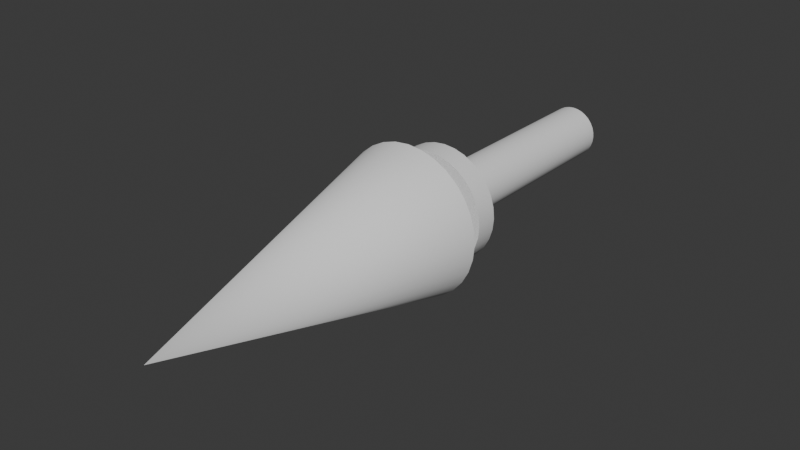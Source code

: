 # Source: Soul_arrow.blend  (saved by Blender 4.0.36; exported with 4.5.12 LTS)
import bpy
from mathutils import Matrix  # noqa: F401  (used for matrix-valued properties, if any)

bpy.ops.wm.read_factory_settings(use_empty=True)
scene = bpy.context.scene
scene.name = 'Scene'

# ---- collections
col_collection = bpy.data.collections.new('Collection'); scene.collection.children.link(col_collection)

# ---- node groups
ng_auto_smooth = bpy.data.node_groups.new('Auto Smooth', 'GeometryNodeTree')
_s = ng_auto_smooth.interface.new_socket(name='Geometry', in_out='OUTPUT', socket_type='NodeSocketGeometry')
_s = ng_auto_smooth.interface.new_socket(name='Geometry', in_out='INPUT', socket_type='NodeSocketGeometry')
_s = ng_auto_smooth.interface.new_socket(name='Angle', in_out='INPUT', socket_type='NodeSocketFloat')
_s.subtype = 'ANGLE'
_s.min_value = 0.0
_s.max_value = 3.142
ng_auto_smooth.is_modifier = True
_N = ng_auto_smooth.nodes; _L = ng_auto_smooth.links
n0 = _N.new('NodeGroupOutput'); n0.name = 'Group Output'; n0.location = (480, -100)
n1 = _N.new('NodeGroupInput'); n1.name = 'Group Input'; n1.location = (-420, -300)
n2 = _N.new('NodeGroupInput'); n2.name = 'Group Input.001'; n2.location = (-60, -100)
n3 = _N.new('GeometryNodeSetShadeSmooth'); n3.name = 'Set Shade Smooth'; n3.location = (120, -100)
n3.domain = 'EDGE'
n4 = _N.new('GeometryNodeSetShadeSmooth'); n4.name = 'Set Shade Smooth.001'; n4.location = (300, -100)
n5 = _N.new('GeometryNodeInputMeshEdgeAngle'); n5.name = 'Edge Angle'; n5.location = (-420, -220)
n6 = _N.new('GeometryNodeInputEdgeSmooth'); n6.name = 'Is Edge Smooth'; n6.location = (-60, -160)
n7 = _N.new('GeometryNodeInputShadeSmooth'); n7.name = 'Is Face Smooth'; n7.location = (-240, -340)
n8 = _N.new('FunctionNodeBooleanMath'); n8.name = 'Boolean Math'; n8.location = (-60, -220)
n9 = _N.new('FunctionNodeCompare'); n9.name = 'Compare'; n9.location = (-240, -180)
n9.operation = 'LESS_EQUAL'
_L.new(n5.outputs[0], n9.inputs[0])
_L.new(n4.outputs[0], n0.inputs[0])
_L.new(n1.outputs[1], n9.inputs[1])
_L.new(n9.outputs[0], n8.inputs[0])
_L.new(n7.outputs[0], n8.inputs[1])
_L.new(n2.outputs[0], n3.inputs[0])
_L.new(n6.outputs[0], n3.inputs[1])
_L.new(n3.outputs[0], n4.inputs[0])
_L.new(n8.outputs[0], n3.inputs[2])
n0.is_active_output = True

# ---- world
world_world = bpy.data.worlds.new('World'); scene.world = world_world
world_world.use_nodes = True; world_world.node_tree.nodes.clear()
_N = world_world.node_tree.nodes; _L = world_world.node_tree.links
n0 = _N.new('ShaderNodeOutputWorld'); n0.name = 'World Output'; n0.location = (300, 300)
n1 = _N.new('ShaderNodeBackground'); n1.name = 'Background'; n1.location = (10, 300)
n1.inputs[0].default_value = (0.05088, 0.05088, 0.05088, 1.0)
_L.new(n1.outputs[0], n0.inputs[0])
n0.is_active_output = True
world_world.color = (0.05088, 0.05088, 0.05088)
world_world.use_sun_shadow = False
world_world.sun_shadow_jitter_overblur = 0.0

# ---- meshes
me_cone = bpy.data.meshes.new('Cone')
me_cone.from_pydata([(0.0, 1.0, -1.0), (0.1951, 0.9808, -1.0), (0.3827, 0.9239, -1.0), (0.5556, 0.8315, -1.0), (0.7071, 0.7071, -1.0), (0.8315, 0.5556, -1.0), (0.9239, 0.3827, -1.0), (0.9808, 0.1951, -1.0), (1.0, 0.0, -1.0), (0.9808, -0.1951, -1.0), (0.9239, -0.3827, -1.0), (0.8315, -0.5556, -1.0), (0.7071, -0.7071, -1.0), (0.5556, -0.8315, -1.0), (0.3827, -0.9239, -1.0), (0.1951, -0.9808, -1.0), (0.0, -1.0, -1.0), (-0.1951, -0.9808, -1.0), (-0.3827, -0.9239, -1.0), (-0.5556, -0.8315, -1.0), (-0.7071, -0.7071, -1.0), (-0.8315, -0.5556, -1.0), (-0.9239, -0.3827, -1.0), (-0.9808, -0.1951, -1.0), (-1.0, 0.0, -1.0), (-0.9808, 0.1951, -1.0), (-0.9239, 0.3827, -1.0), (-0.8315, 0.5556, -1.0), (-0.7071, 0.7071, -1.0), (-0.5556, 0.8315, -1.0), (-0.3827, 0.9239, -1.0), (-0.1951, 0.9808, -1.0), (0.0, 8.742e-08, 3.0), (5.366e-09, 0.5332, -1.0), (0.104, 0.523, -1.0), (0.204, 0.4926, -1.0), (0.2962, 0.4433, -1.0), (0.377, 0.377, -1.0), (0.4433, 0.2962, -1.0), (0.4926, 0.204, -1.0), (0.523, 0.104, -1.0), (0.5332, 5.083e-09, -1.0), (0.523, -0.104, -1.0), (0.4926, -0.204, -1.0), (0.4433, -0.2962, -1.0), (0.377, -0.377, -1.0), (0.2962, -0.4433, -1.0), (0.204, -0.4926, -1.0), (0.104, -0.523, -1.0), (5.366e-09, -0.5332, -1.0), (-0.104, -0.523, -1.0), (-0.204, -0.4926, -1.0), (-0.2962, -0.4433, -1.0), (-0.377, -0.377, -1.0), (-0.4433, -0.2962, -1.0), (-0.4926, -0.204, -1.0), (-0.523, -0.104, -1.0), (-0.5332, 5.083e-09, -1.0), (-0.523, 0.104, -1.0), (-0.4926, 0.204, -1.0), (-0.4433, 0.2962, -1.0), (-0.377, 0.377, -1.0), (-0.2962, 0.4433, -1.0), (-0.204, 0.4926, -1.0), (-0.104, 0.523, -1.0), (5.366e-09, 0.5332, -1.4), (0.104, 0.523, -1.4), (0.204, 0.4926, -1.4), (0.2962, 0.4433, -1.4), (0.377, 0.377, -1.4), (0.4433, 0.2962, -1.4), (0.4926, 0.204, -1.4), (0.523, 0.104, -1.4), (0.5332, -1.24e-08, -1.4), (0.523, -0.104, -1.4), (0.4926, -0.204, -1.4), (0.4433, -0.2962, -1.4), (0.377, -0.377, -1.4), (0.2962, -0.4433, -1.4), (0.204, -0.4926, -1.4), (0.104, -0.523, -1.4), (5.366e-09, -0.5332, -1.4), (-0.104, -0.523, -1.4), (-0.204, -0.4926, -1.4), (-0.2962, -0.4433, -1.4), (-0.377, -0.377, -1.4), (-0.4433, -0.2962, -1.4), (-0.4926, -0.204, -1.4), (-0.523, -0.104, -1.4), (-0.5332, -1.24e-08, -1.4), (-0.523, 0.104, -1.4), (-0.4926, 0.204, -1.4), (-0.4433, 0.2962, -1.4), (-0.377, 0.377, -1.4), (-0.2962, 0.4433, -1.4), (-0.204, 0.4926, -1.4), (-0.104, 0.523, -1.4), (4.846e-09, 0.7735, -1.4), (0.1509, 0.7586, -1.4), (0.296, 0.7146, -1.4), (0.4297, 0.6431, -1.4), (0.5469, 0.5469, -1.4), (0.6431, 0.4297, -1.4), (0.7146, 0.296, -1.4), (0.7586, 0.1509, -1.4), (0.7735, -1.475e-08, -1.4), (0.7586, -0.1509, -1.4), (0.7146, -0.296, -1.4), (0.6431, -0.4297, -1.4), (0.5469, -0.5469, -1.4), (0.4297, -0.6431, -1.4), (0.296, -0.7146, -1.4), (0.1509, -0.7586, -1.4), (4.846e-09, -0.7735, -1.4), (-0.1509, -0.7586, -1.4), (-0.296, -0.7146, -1.4), (-0.4297, -0.6431, -1.4), (-0.5469, -0.5469, -1.4), (-0.6431, -0.4297, -1.4), (-0.7146, -0.296, -1.4), (-0.7586, -0.1509, -1.4), (-0.7735, -1.475e-08, -1.4), (-0.7586, 0.1509, -1.4), (-0.7146, 0.296, -1.4), (-0.6431, 0.4297, -1.4), (-0.5469, 0.5469, -1.4), (-0.4297, 0.6431, -1.4), (-0.296, 0.7146, -1.4), (-0.1509, 0.7586, -1.4), (4.846e-09, 0.7735, -1.7), (0.1509, 0.7586, -1.7), (0.296, 0.7146, -1.7), (0.4297, 0.6431, -1.7), (0.5469, 0.5469, -1.7), (0.6431, 0.4297, -1.7), (0.7146, 0.296, -1.7), (0.7586, 0.1509, -1.7), (0.7735, -2.787e-08, -1.7), (0.7586, -0.1509, -1.7), (0.7146, -0.296, -1.7), (0.6431, -0.4297, -1.7), (0.5469, -0.5469, -1.7), (0.4297, -0.6431, -1.7), (0.296, -0.7146, -1.7), (0.1509, -0.7586, -1.7), (4.846e-09, -0.7735, -1.7), (-0.1509, -0.7586, -1.7), (-0.296, -0.7146, -1.7), (-0.4297, -0.6431, -1.7), (-0.5469, -0.5469, -1.7), (-0.6431, -0.4297, -1.7), (-0.7146, -0.296, -1.7), (-0.7586, -0.1509, -1.7), (-0.7735, -2.787e-08, -1.7), (-0.7586, 0.1509, -1.7), (-0.7146, 0.296, -1.7), (-0.6431, 0.4297, -1.7), (-0.5469, 0.5469, -1.7), (-0.4297, 0.6431, -1.7), (-0.296, 0.7146, -1.7), (-0.1509, 0.7586, -1.7), (-4.023e-09, 0.3574, -1.7), (0.06972, 0.3505, -1.7), (0.1368, 0.3302, -1.7), (0.1985, 0.2971, -1.7), (0.2527, 0.2527, -1.7), (0.2971, 0.1985, -1.7), (0.3302, 0.1368, -1.7), (0.3505, 0.06972, -1.7), (0.3574, -4.083e-08, -1.7), (0.3505, -0.06972, -1.7), (0.3302, -0.1368, -1.7), (0.2971, -0.1985, -1.7), (0.2527, -0.2527, -1.7), (0.1985, -0.2971, -1.7), (0.1368, -0.3302, -1.7), (0.06972, -0.3505, -1.7), (-4.023e-09, -0.3574, -1.7), (-0.06972, -0.3505, -1.7), (-0.1368, -0.3302, -1.7), (-0.1985, -0.2971, -1.7), (-0.2527, -0.2527, -1.7), (-0.2971, -0.1985, -1.7), (-0.3302, -0.1368, -1.7), (-0.3505, -0.06972, -1.7), (-0.3574, -4.083e-08, -1.7), (-0.3505, 0.06972, -1.7), (-0.3302, 0.1368, -1.7), (-0.2971, 0.1985, -1.7), (-0.2527, 0.2527, -1.7), (-0.1985, 0.2971, -1.7), (-0.1368, 0.3302, -1.7), (-0.06972, 0.3505, -1.7), (-4.023e-09, 0.3574, -4.7), (0.06972, 0.3505, -4.7), (0.1368, 0.3302, -4.7), (0.1985, 0.2971, -4.7), (0.2527, 0.2527, -4.7), (0.2971, 0.1985, -4.7), (0.3302, 0.1368, -4.7), (0.3505, 0.06972, -4.7), (0.3574, -1.72e-07, -4.7), (0.3505, -0.06972, -4.7), (0.3302, -0.1368, -4.7), (0.2971, -0.1985, -4.7), (0.2527, -0.2527, -4.7), (0.1985, -0.2971, -4.7), (0.1368, -0.3302, -4.7), (0.06972, -0.3505, -4.7), (-4.023e-09, -0.3574, -4.7), (-0.06972, -0.3505, -4.7), (-0.1368, -0.3302, -4.7), (-0.1985, -0.2971, -4.7), (-0.2527, -0.2527, -4.7), (-0.2971, -0.1985, -4.7), (-0.3302, -0.1368, -4.7), (-0.3505, -0.06972, -4.7), (-0.3574, -1.72e-07, -4.7), (-0.3505, 0.06972, -4.7), (-0.3302, 0.1368, -4.7), (-0.2971, 0.1985, -4.7), (-0.2527, 0.2527, -4.7), (-0.1985, 0.2971, -4.7), (-0.1368, 0.3302, -4.7), (-0.06972, 0.3505, -4.7)], [], [(0, 32, 1), (1, 32, 2), (2, 32, 3), (3, 32, 4), (4, 32, 5), (5, 32, 6), (6, 32, 7), (7, 32, 8), (8, 32, 9), (9, 32, 10), (10, 32, 11), (11, 32, 12), (12, 32, 13), (13, 32, 14), (14, 32, 15), (15, 32, 16), (16, 32, 17), (17, 32, 18), (18, 32, 19), (19, 32, 20), (20, 32, 21), (21, 32, 22), (22, 32, 23), (23, 32, 24), (24, 32, 25), (25, 32, 26), (26, 32, 27), (27, 32, 28), (28, 32, 29), (29, 32, 30), (19, 20, 53, 52), (30, 32, 31), (31, 32, 0), (41, 42, 74, 73), (26, 27, 60, 59), (6, 7, 40, 39), (0, 1, 34, 33), (13, 14, 47, 46), (20, 21, 54, 53), (27, 28, 61, 60), (7, 8, 41, 40), (14, 15, 48, 47), (21, 22, 55, 54), (1, 2, 35, 34), (28, 29, 62, 61), (8, 9, 42, 41), (15, 16, 49, 48), (22, 23, 56, 55), (2, 3, 36, 35), (29, 30, 63, 62), (9, 10, 43, 42), (16, 17, 50, 49), (23, 24, 57, 56), (3, 4, 37, 36), (30, 31, 64, 63), (10, 11, 44, 43), (17, 18, 51, 50), (24, 25, 58, 57), (4, 5, 38, 37), (31, 0, 33, 64), (11, 12, 45, 44), (18, 19, 52, 51), (25, 26, 59, 58), (5, 6, 39, 38), (12, 13, 46, 45), (76, 77, 109, 108), (55, 56, 88, 87), (42, 43, 75, 74), (56, 57, 89, 88), (43, 44, 76, 75), (57, 58, 90, 89), (44, 45, 77, 76), (58, 59, 91, 90), (45, 46, 78, 77), (59, 60, 92, 91), (46, 47, 79, 78), (33, 34, 66, 65), (60, 61, 93, 92), (47, 48, 80, 79), (34, 35, 67, 66), (61, 62, 94, 93), (48, 49, 81, 80), (35, 36, 68, 67), (62, 63, 95, 94), (49, 50, 82, 81), (36, 37, 69, 68), (63, 64, 96, 95), (50, 51, 83, 82), (37, 38, 70, 69), (64, 33, 65, 96), (51, 52, 84, 83), (38, 39, 71, 70), (52, 53, 85, 84), (39, 40, 72, 71), (53, 54, 86, 85), (40, 41, 73, 72), (54, 55, 87, 86), (111, 112, 144, 143), (90, 91, 123, 122), (77, 78, 110, 109), (91, 92, 124, 123), (78, 79, 111, 110), (65, 66, 98, 97), (92, 93, 125, 124), (79, 80, 112, 111), (66, 67, 99, 98), (93, 94, 126, 125), (80, 81, 113, 112), (67, 68, 100, 99), (94, 95, 127, 126), (81, 82, 114, 113), (68, 69, 101, 100), (95, 96, 128, 127), (82, 83, 115, 114), (69, 70, 102, 101), (96, 65, 97, 128), (83, 84, 116, 115), (70, 71, 103, 102), (84, 85, 117, 116), (71, 72, 104, 103), (85, 86, 118, 117), (72, 73, 105, 104), (86, 87, 119, 118), (73, 74, 106, 105), (87, 88, 120, 119), (74, 75, 107, 106), (88, 89, 121, 120), (75, 76, 108, 107), (89, 90, 122, 121), (146, 147, 179, 178), (98, 99, 131, 130), (125, 126, 158, 157), (112, 113, 145, 144), (99, 100, 132, 131), (126, 127, 159, 158), (113, 114, 146, 145), (100, 101, 133, 132), (127, 128, 160, 159), (114, 115, 147, 146), (101, 102, 134, 133), (128, 97, 129, 160), (115, 116, 148, 147), (102, 103, 135, 134), (116, 117, 149, 148), (103, 104, 136, 135), (117, 118, 150, 149), (104, 105, 137, 136), (118, 119, 151, 150), (105, 106, 138, 137), (119, 120, 152, 151), (106, 107, 139, 138), (120, 121, 153, 152), (107, 108, 140, 139), (121, 122, 154, 153), (108, 109, 141, 140), (122, 123, 155, 154), (109, 110, 142, 141), (123, 124, 156, 155), (110, 111, 143, 142), (97, 98, 130, 129), (124, 125, 157, 156), (181, 182, 214, 213), (133, 134, 166, 165), (160, 129, 161, 192), (147, 148, 180, 179), (134, 135, 167, 166), (148, 149, 181, 180), (135, 136, 168, 167), (149, 150, 182, 181), (136, 137, 169, 168), (150, 151, 183, 182), (137, 138, 170, 169), (151, 152, 184, 183), (138, 139, 171, 170), (152, 153, 185, 184), (139, 140, 172, 171), (153, 154, 186, 185), (140, 141, 173, 172), (154, 155, 187, 186), (141, 142, 174, 173), (155, 156, 188, 187), (142, 143, 175, 174), (129, 130, 162, 161), (156, 157, 189, 188), (143, 144, 176, 175), (130, 131, 163, 162), (157, 158, 190, 189), (144, 145, 177, 176), (131, 132, 164, 163), (158, 159, 191, 190), (145, 146, 178, 177), (132, 133, 165, 164), (159, 160, 192, 191), (168, 169, 201, 200), (182, 183, 215, 214), (169, 170, 202, 201), (183, 184, 216, 215), (170, 171, 203, 202), (184, 185, 217, 216), (171, 172, 204, 203), (185, 186, 218, 217), (172, 173, 205, 204), (186, 187, 219, 218), (173, 174, 206, 205), (187, 188, 220, 219), (174, 175, 207, 206), (161, 162, 194, 193), (188, 189, 221, 220), (175, 176, 208, 207), (162, 163, 195, 194), (189, 190, 222, 221), (176, 177, 209, 208), (163, 164, 196, 195), (190, 191, 223, 222), (177, 178, 210, 209), (164, 165, 197, 196), (191, 192, 224, 223), (178, 179, 211, 210), (165, 166, 198, 197), (192, 161, 193, 224), (179, 180, 212, 211), (166, 167, 199, 198), (180, 181, 213, 212), (167, 168, 200, 199)])
me_cone.polygons.foreach_set('use_smooth', [True] * 224)
_uv = me_cone.uv_layers.new(name='UVMap')
_uv.uv.foreach_set('vector', [0.06687, 0.5649, -3.479e-09, 6.66e-10, 0.09332, 0.5603, 0.09332, 0.5603, -3.479e-09, 6.66e-10, 0.1202, 0.5551, 0.1202, 0.5551, -3.479e-09, 6.66e-10, 0.1465, 0.5497, 0.1465, 0.5497, -3.479e-09, 6.66e-10, 0.1711, 0.5441, 0.1711, 0.5441, -3.479e-09, 6.66e-10, 0.1933, 0.5386, 0.1933, 0.5386, -3.479e-09, 6.66e-10, 0.212, 0.5334, 0.7555, 0.5619, 0.212, 0.3869, 0.76, 0.5396, 0.76, 0.5396, 0.212, 0.3869, 0.7645, 0.5147, 0.7645, 0.5147, 0.212, 0.3869, 0.769, 0.4882, 0.769, 0.4882, 0.212, 0.3869, 0.7733, 0.4612, 0.7733, 0.4612, 0.212, 0.3869, 0.7771, 0.4346, 0.7771, 0.4346, 0.212, 0.3869, 0.7804, 0.4096, 0.7804, 0.4096, 0.212, 0.3869, 0.783, 0.3869, 0.7851, 0.212, 0.212, 0.212, 0.7826, 0.1927, 0.7826, 0.1927, 0.212, 0.212, 0.7793, 0.1702, 0.7793, 0.1702, 0.212, 0.212, 0.7752, 0.1452, 0.7752, 0.1452, 0.212, 0.212, 0.7705, 0.1188, 0.7705, 0.1188, 0.212, 0.212, 0.7653, 0.09194, 0.7653, 0.09194, 0.212, 0.212, 0.7599, 0.06565, 0.7599, 0.06565, 0.212, 0.212, 0.7545, 0.04094, 0.7545, 0.04094, 0.212, 0.212, 0.7493, 0.01877, 0.7493, 0.01877, 0.212, 0.212, 0.7445, 3.216e-08, 0.783, 0.3869, 0.212, 0.3869, 0.7804, 0.3643, 0.7804, 0.3643, 0.212, 0.3869, 0.7771, 0.3392, 0.7771, 0.3392, 0.212, 0.3869, 0.7733, 0.3127, 0.7733, 0.3127, 0.212, 0.3869, 0.769, 0.2856, 0.769, 0.2856, 0.212, 0.3869, 0.7645, 0.2592, 0.7645, 0.2592, 0.212, 0.3869, 0.76, 0.2343, 0.76, 0.2343, 0.212, 0.3869, 0.7555, 0.212, 3.135e-09, 0.574, -3.479e-09, 6.66e-10, 0.0193, 0.5719, 0.3119, 0.6243, 0.3312, 0.605, 0.3726, 0.6554, 0.3622, 0.6657, 0.0193, 0.5719, -3.479e-09, 6.66e-10, 0.04188, 0.5688, 0.04188, 0.5688, -3.479e-09, 6.66e-10, 0.06687, 0.5649, 0.821, 0.392, 0.8353, 0.3922, 0.8353, 0.4479, 0.821, 0.4477, 0.4856, 0.5898, 0.5083, 0.605, 0.467, 0.6554, 0.4549, 0.6473, 0.4603, 0.8465, 0.4335, 0.8518, 0.4271, 0.787, 0.4414, 0.7841, 0.5587, 0.7266, 0.5534, 0.7534, 0.491, 0.7345, 0.4939, 0.7202, 0.2967, 0.7787, 0.2862, 0.7534, 0.3486, 0.7345, 0.3541, 0.748, 0.3312, 0.605, 0.354, 0.5898, 0.3847, 0.6473, 0.3726, 0.6554, 0.5083, 0.605, 0.5277, 0.6243, 0.4773, 0.6657, 0.467, 0.6554, 0.4335, 0.8518, 0.4061, 0.8518, 0.4125, 0.787, 0.4271, 0.787, 0.2862, 0.7534, 0.2809, 0.7266, 0.3457, 0.7202, 0.3486, 0.7345, 0.354, 0.5898, 0.3793, 0.5793, 0.3982, 0.6417, 0.3847, 0.6473, 0.5534, 0.7534, 0.5429, 0.7787, 0.4854, 0.748, 0.491, 0.7345, 0.5277, 0.6243, 0.5429, 0.6471, 0.4854, 0.6778, 0.4773, 0.6657, 0.4061, 0.8518, 0.3793, 0.8465, 0.3982, 0.7841, 0.4125, 0.787, 0.2809, 0.7266, 0.2809, 0.6992, 0.3457, 0.7056, 0.3457, 0.7202, 0.3793, 0.5793, 0.4061, 0.574, 0.4125, 0.6388, 0.3982, 0.6417, 0.5429, 0.7787, 0.5277, 0.8015, 0.4773, 0.7601, 0.4854, 0.748, 0.5429, 0.6471, 0.5534, 0.6724, 0.491, 0.6913, 0.4854, 0.6778, 0.3793, 0.8465, 0.354, 0.836, 0.3847, 0.7785, 0.3982, 0.7841, 0.2809, 0.6992, 0.2862, 0.6724, 0.3486, 0.6913, 0.3457, 0.7056, 0.4061, 0.574, 0.4335, 0.574, 0.4271, 0.6388, 0.4125, 0.6388, 0.5277, 0.8015, 0.5083, 0.8208, 0.467, 0.7704, 0.4773, 0.7601, 0.5534, 0.6724, 0.5587, 0.6992, 0.4939, 0.7056, 0.491, 0.6913, 0.354, 0.836, 0.3312, 0.8208, 0.3726, 0.7704, 0.3847, 0.7785, 0.2862, 0.6724, 0.2967, 0.6471, 0.3541, 0.6778, 0.3486, 0.6913, 0.4335, 0.574, 0.4603, 0.5793, 0.4414, 0.6417, 0.4271, 0.6388, 0.5083, 0.8208, 0.4856, 0.836, 0.4549, 0.7785, 0.467, 0.7704, 0.5587, 0.6992, 0.5587, 0.7266, 0.4939, 0.7202, 0.4939, 0.7056, 0.3312, 0.8208, 0.3119, 0.8015, 0.3622, 0.7601, 0.3726, 0.7704, 0.2967, 0.6471, 0.3119, 0.6243, 0.3622, 0.6657, 0.3541, 0.6778, 0.4603, 0.5793, 0.4856, 0.5898, 0.4549, 0.6473, 0.4414, 0.6417, 0.4856, 0.836, 0.4603, 0.8465, 0.4414, 0.7841, 0.4549, 0.7785, 0.3119, 0.8015, 0.2967, 0.7787, 0.3541, 0.748, 0.3622, 0.7601, 0.7318, 0.7165, 0.7374, 0.703, 0.7695, 0.7128, 0.7614, 0.7323, 0.8898, 0.5621, 0.8777, 0.5615, 0.8781, 0.5058, 0.8902, 0.5064, 0.8353, 0.3922, 0.8499, 0.3922, 0.8499, 0.4479, 0.8353, 0.4479, 0.8777, 0.5615, 0.8642, 0.5611, 0.8646, 0.5053, 0.8781, 0.5058, 0.8499, 0.3922, 0.8642, 0.392, 0.8642, 0.4477, 0.8499, 0.4479, 0.8642, 0.5611, 0.8499, 0.5608, 0.8503, 0.5051, 0.8646, 0.5053, 0.8642, 0.392, 0.8777, 0.3916, 0.8777, 0.4473, 0.8642, 0.4477, 0.8499, 0.5608, 0.8353, 0.5607, 0.8357, 0.505, 0.8503, 0.5051, 0.8777, 0.3916, 0.8898, 0.3911, 0.8898, 0.4468, 0.8777, 0.4473, 0.8353, 0.5607, 0.821, 0.5608, 0.8214, 0.5051, 0.8357, 0.505, 0.8898, 0.3911, 0.9002, 0.3905, 0.9002, 0.4462, 0.8898, 0.4468, 0.8539, 0.618, 0.8396, 0.6178, 0.8396, 0.5621, 0.8539, 0.5623, 0.821, 0.5608, 0.8075, 0.5611, 0.8079, 0.5053, 0.8214, 0.5051, 0.8898, 0.505, 0.8777, 0.5044, 0.8781, 0.4487, 0.8902, 0.4493, 0.8396, 0.6178, 0.825, 0.6178, 0.825, 0.5621, 0.8396, 0.5621, 0.8075, 0.5611, 0.7954, 0.5615, 0.7958, 0.5058, 0.8079, 0.5053, 0.8777, 0.5044, 0.8642, 0.504, 0.8646, 0.4482, 0.8781, 0.4487, 0.825, 0.6178, 0.8107, 0.618, 0.8107, 0.5623, 0.825, 0.5621, 0.7954, 0.5615, 0.7851, 0.5621, 0.7854, 0.5064, 0.7958, 0.5058, 0.8642, 0.504, 0.8499, 0.5037, 0.8503, 0.448, 0.8646, 0.4482, 0.8107, 0.618, 0.7972, 0.6184, 0.7972, 0.5628, 0.8107, 0.5623, 0.8795, 0.6191, 0.8674, 0.6184, 0.8674, 0.5628, 0.8795, 0.5634, 0.8499, 0.5037, 0.8353, 0.5036, 0.8357, 0.4479, 0.8503, 0.448, 0.7972, 0.6184, 0.7851, 0.6191, 0.7851, 0.5634, 0.7972, 0.5628, 0.8674, 0.6184, 0.8539, 0.618, 0.8539, 0.5623, 0.8674, 0.5628, 0.8353, 0.5036, 0.821, 0.5037, 0.8214, 0.448, 0.8357, 0.4479, 0.7851, 0.3905, 0.7954, 0.3911, 0.7954, 0.4468, 0.7851, 0.4462, 0.821, 0.5037, 0.8075, 0.504, 0.8079, 0.4482, 0.8214, 0.448, 0.7954, 0.3911, 0.8075, 0.3916, 0.8075, 0.4473, 0.7954, 0.4468, 0.8075, 0.504, 0.7954, 0.5044, 0.7958, 0.4487, 0.8079, 0.4482, 0.8075, 0.3916, 0.821, 0.392, 0.821, 0.4477, 0.8075, 0.4473, 0.7954, 0.5044, 0.7851, 0.505, 0.7854, 0.4493, 0.7958, 0.4487, 0.9371, 0.303, 0.9195, 0.3021, 0.9197, 0.2603, 0.9373, 0.2612, 0.6189, 0.6239, 0.6086, 0.6342, 0.5827, 0.6129, 0.5977, 0.598, 0.7374, 0.703, 0.7402, 0.6887, 0.7736, 0.692, 0.7695, 0.7128, 0.6086, 0.6342, 0.6005, 0.6463, 0.5709, 0.6305, 0.5827, 0.6129, 0.7402, 0.6887, 0.7402, 0.6741, 0.7736, 0.6709, 0.7736, 0.692, 0.6005, 0.7165, 0.6086, 0.7287, 0.5827, 0.7499, 0.5709, 0.7323, 0.6005, 0.6463, 0.5949, 0.6598, 0.5628, 0.6501, 0.5709, 0.6305, 0.7402, 0.6741, 0.7374, 0.6598, 0.7695, 0.6501, 0.7736, 0.6709, 0.6086, 0.7287, 0.6189, 0.739, 0.5977, 0.7649, 0.5827, 0.7499, 0.5949, 0.6598, 0.5921, 0.6741, 0.5587, 0.6709, 0.5628, 0.6501, 0.7374, 0.6598, 0.7318, 0.6463, 0.7614, 0.6305, 0.7695, 0.6501, 0.6189, 0.739, 0.6311, 0.7471, 0.6153, 0.7767, 0.5977, 0.7649, 0.5921, 0.6741, 0.5921, 0.6887, 0.5587, 0.692, 0.5587, 0.6709, 0.7318, 0.6463, 0.7237, 0.6342, 0.7496, 0.6129, 0.7614, 0.6305, 0.6311, 0.7471, 0.6446, 0.7527, 0.6348, 0.7848, 0.6153, 0.7767, 0.5921, 0.6887, 0.5949, 0.703, 0.5628, 0.7128, 0.5587, 0.692, 0.7237, 0.6342, 0.7134, 0.6239, 0.7347, 0.598, 0.7496, 0.6129, 0.6446, 0.7527, 0.6589, 0.7555, 0.6556, 0.7889, 0.6348, 0.7848, 0.5949, 0.703, 0.6005, 0.7165, 0.5709, 0.7323, 0.5628, 0.7128, 0.7134, 0.6239, 0.7012, 0.6158, 0.7171, 0.5862, 0.7347, 0.598, 0.6589, 0.7555, 0.6735, 0.7555, 0.6767, 0.7889, 0.6556, 0.7889, 0.7012, 0.6158, 0.6878, 0.6102, 0.6975, 0.5781, 0.7171, 0.5862, 0.6735, 0.7555, 0.6878, 0.7527, 0.6975, 0.7848, 0.6767, 0.7889, 0.6878, 0.6102, 0.6735, 0.6074, 0.6767, 0.574, 0.6975, 0.5781, 0.6878, 0.7527, 0.7012, 0.7471, 0.7171, 0.7767, 0.6975, 0.7848, 0.6735, 0.6074, 0.6589, 0.6074, 0.6556, 0.574, 0.6767, 0.574, 0.7012, 0.7471, 0.7134, 0.739, 0.7347, 0.7649, 0.7171, 0.7767, 0.6589, 0.6074, 0.6446, 0.6102, 0.6348, 0.5781, 0.6556, 0.574, 0.7134, 0.739, 0.7237, 0.7287, 0.7496, 0.7499, 0.7347, 0.7649, 0.6446, 0.6102, 0.6311, 0.6158, 0.6153, 0.5862, 0.6348, 0.5781, 0.7237, 0.7287, 0.7318, 0.7165, 0.7614, 0.7323, 0.7496, 0.7499, 0.6311, 0.6158, 0.6189, 0.6239, 0.5977, 0.598, 0.6153, 0.5862, 0.8612, 0.004129, 0.882, 3.635e-09, 0.8877, 0.05781, 0.8781, 0.05971, 0.8642, 0.3885, 0.843, 0.3885, 0.843, 0.3468, 0.8642, 0.3468, 0.8177, 0.3453, 0.8001, 0.3459, 0.8003, 0.3041, 0.8179, 0.3035, 0.9195, 0.3021, 0.8999, 0.3015, 0.9002, 0.2597, 0.9197, 0.2603, 0.843, 0.3885, 0.8222, 0.3888, 0.8222, 0.3471, 0.843, 0.3468, 0.8001, 0.3459, 0.7851, 0.3468, 0.7853, 0.305, 0.8003, 0.3041, 0.8999, 0.3015, 0.8792, 0.3011, 0.8794, 0.2593, 0.9002, 0.2597, 0.8222, 0.3888, 0.8027, 0.3895, 0.8027, 0.3478, 0.8222, 0.3471, 0.9221, 0.3905, 0.9045, 0.3895, 0.9045, 0.3478, 0.9221, 0.3487, 0.8792, 0.3011, 0.858, 0.301, 0.8582, 0.2592, 0.8794, 0.2593, 0.8027, 0.3895, 0.7851, 0.3905, 0.7851, 0.3487, 0.8027, 0.3478, 0.9045, 0.3895, 0.8849, 0.3888, 0.8849, 0.3471, 0.9045, 0.3478, 0.858, 0.301, 0.8372, 0.3011, 0.8375, 0.2593, 0.8582, 0.2592, 0.952, 0.2592, 0.9371, 0.2582, 0.9371, 0.2164, 0.952, 0.2174, 0.8372, 0.3011, 0.8177, 0.3015, 0.8179, 0.2597, 0.8375, 0.2593, 0.9371, 0.2582, 0.9195, 0.2575, 0.9195, 0.2157, 0.9371, 0.2164, 0.8177, 0.3015, 0.8001, 0.3021, 0.8003, 0.2603, 0.8179, 0.2597, 0.9195, 0.2575, 0.8999, 0.257, 0.8999, 0.2152, 0.9195, 0.2157, 0.8001, 0.3021, 0.7851, 0.303, 0.7853, 0.2612, 0.8003, 0.2603, 0.8999, 0.257, 0.8791, 0.2567, 0.8791, 0.2149, 0.8999, 0.2152, 0.9371, 0.3468, 0.9195, 0.3459, 0.9197, 0.3041, 0.9373, 0.305, 0.8791, 0.2567, 0.858, 0.2567, 0.858, 0.2149, 0.8791, 0.2149, 0.9195, 0.3459, 0.8999, 0.3453, 0.9002, 0.3035, 0.9197, 0.3041, 0.858, 0.2567, 0.8372, 0.257, 0.8372, 0.2152, 0.858, 0.2149, 0.8999, 0.3453, 0.8792, 0.3449, 0.8794, 0.3031, 0.9002, 0.3035, 0.8372, 0.257, 0.8177, 0.2575, 0.8177, 0.2157, 0.8372, 0.2152, 0.8792, 0.3449, 0.858, 0.3448, 0.8582, 0.303, 0.8794, 0.3031, 0.8177, 0.2575, 0.8001, 0.2582, 0.8001, 0.2164, 0.8177, 0.2157, 0.858, 0.3448, 0.8372, 0.3449, 0.8375, 0.3031, 0.8582, 0.303, 0.8001, 0.2582, 0.7851, 0.2592, 0.7851, 0.2174, 0.8001, 0.2164, 0.8849, 0.3888, 0.8642, 0.3885, 0.8642, 0.3468, 0.8849, 0.3471, 0.8372, 0.3449, 0.8177, 0.3453, 0.8179, 0.3035, 0.8375, 0.3031, 0.1323, 0.5748, 0.1404, 0.5744, 0.1404, 0.9924, 0.1323, 0.9927, 0.8612, 0.2108, 0.8416, 0.2027, 0.869, 0.1515, 0.8781, 0.1552, 0.961, 0.1909, 0.9434, 0.2027, 0.9161, 0.1515, 0.9242, 0.146, 0.882, 3.635e-09, 0.9031, 3.473e-09, 0.8974, 0.05781, 0.8877, 0.05781, 0.8416, 0.2027, 0.824, 0.1909, 0.8609, 0.146, 0.869, 0.1515, 0.9031, 3.473e-09, 0.9239, 0.004129, 0.907, 0.05971, 0.8974, 0.05781, 0.824, 0.1909, 0.8091, 0.176, 0.854, 0.1391, 0.8609, 0.146, 0.9239, 0.004129, 0.9434, 0.01223, 0.9161, 0.06346, 0.907, 0.05971, 0.8091, 0.176, 0.7973, 0.1584, 0.8485, 0.131, 0.854, 0.1391, 0.9434, 0.01223, 0.961, 0.02399, 0.9242, 0.06889, 0.9161, 0.06346, 0.7973, 0.1584, 0.7892, 0.1388, 0.8448, 0.1219, 0.8485, 0.131, 0.961, 0.02399, 0.976, 0.03896, 0.9311, 0.07581, 0.9242, 0.06889, 0.7892, 0.1388, 0.7851, 0.118, 0.8429, 0.1123, 0.8448, 0.1219, 0.976, 0.03896, 0.9878, 0.05656, 0.9365, 0.08394, 0.9311, 0.07581, 0.7851, 0.118, 0.7851, 0.09687, 0.8429, 0.1026, 0.8429, 0.1123, 0.9878, 0.05656, 0.9959, 0.07611, 0.9403, 0.09297, 0.9365, 0.08394, 0.7851, 0.09687, 0.7892, 0.07611, 0.8448, 0.09297, 0.8429, 0.1026, 0.9959, 0.07611, 1.0, 0.09687, 0.9422, 0.1026, 0.9403, 0.09297, 0.7892, 0.07611, 0.7973, 0.05656, 0.8485, 0.08394, 0.8448, 0.09297, 1.0, 0.09687, 1.0, 0.118, 0.9422, 0.1123, 0.9422, 0.1026, 0.7973, 0.05656, 0.8091, 0.03896, 0.854, 0.07581, 0.8485, 0.08394, 0.9434, 0.2027, 0.9239, 0.2108, 0.907, 0.1552, 0.9161, 0.1515, 1.0, 0.118, 0.9959, 0.1388, 0.9403, 0.1219, 0.9422, 0.1123, 0.8091, 0.03896, 0.824, 0.02399, 0.8609, 0.06889, 0.854, 0.07581, 0.9239, 0.2108, 0.9031, 0.2149, 0.8974, 0.1571, 0.907, 0.1552, 0.9959, 0.1388, 0.9878, 0.1584, 0.9365, 0.131, 0.9403, 0.1219, 0.824, 0.02399, 0.8416, 0.01223, 0.869, 0.06346, 0.8609, 0.06889, 0.9031, 0.2149, 0.882, 0.2149, 0.8877, 0.1571, 0.8974, 0.1571, 0.9878, 0.1584, 0.976, 0.176, 0.9311, 0.1391, 0.9365, 0.131, 0.8416, 0.01223, 0.8612, 0.004129, 0.8781, 0.05971, 0.869, 0.06346, 0.882, 0.2149, 0.8612, 0.2108, 0.8781, 0.1552, 0.8877, 0.1571, 0.976, 0.176, 0.961, 0.1909, 0.9242, 0.146, 0.9311, 0.1391, 0.01505, 0.5748, 0.02408, 0.575, 0.02408, 0.993, 0.01505, 0.9927, 0.1404, 0.5744, 0.1473, 0.574, 0.1473, 0.9919, 0.1404, 0.9924, 0.02408, 0.575, 0.03367, 0.5751, 0.03367, 0.9931, 0.02408, 0.993, 0.1473, 0.5744, 0.1555, 0.5748, 0.1555, 0.9927, 0.1473, 0.9924, 0.03367, 0.5751, 0.04345, 0.5751, 0.04345, 0.9931, 0.03367, 0.9931, 0.1555, 0.5748, 0.1645, 0.575, 0.1645, 0.993, 0.1555, 0.9927, 0.04345, 0.5751, 0.05305, 0.575, 0.05305, 0.993, 0.04345, 0.9931, 0.1645, 0.575, 0.1741, 0.5751, 0.1741, 0.9931, 0.1645, 0.993, 0.05305, 0.575, 0.06208, 0.5748, 0.06208, 0.9927, 0.05305, 0.993, 0.1741, 0.5751, 0.1839, 0.5751, 0.1839, 0.9931, 0.1741, 0.9931, 0.06208, 0.5748, 0.07021, 0.5744, 0.07021, 0.9924, 0.06208, 0.9927, 0.1839, 0.5751, 0.1935, 0.575, 0.1935, 0.993, 0.1839, 0.9931, 0.07021, 0.5744, 0.07713, 0.574, 0.07713, 0.9919, 0.07021, 0.9924, 0.2347, 0.5747, 0.2443, 0.5749, 0.2443, 0.9923, 0.2347, 0.9921, 0.1935, 0.575, 0.2025, 0.5748, 0.2025, 0.9927, 0.1935, 0.993, 0.07713, 0.5744, 0.08526, 0.5748, 0.08526, 0.9927, 0.07713, 0.9924, 0.2443, 0.5749, 0.2541, 0.5749, 0.2541, 0.9923, 0.2443, 0.9923, 0.2025, 0.5748, 0.2106, 0.5744, 0.2106, 0.9924, 0.2025, 0.9927, 0.08526, 0.5748, 0.0943, 0.575, 0.0943, 0.993, 0.08526, 0.9927, 0.2541, 0.5749, 0.2637, 0.5747, 0.2637, 0.9921, 0.2541, 0.9923, 0.2106, 0.5744, 0.2176, 0.574, 0.2176, 0.9919, 0.2106, 0.9924, 0.0943, 0.575, 0.1039, 0.5751, 0.1039, 0.9931, 0.0943, 0.993, 0.2637, 0.5747, 0.2727, 0.5744, 0.2727, 0.9918, 0.2637, 0.9921, 0.2176, 0.574, 0.2257, 0.5744, 0.2257, 0.9918, 0.2176, 0.9914, 0.1039, 0.5751, 0.1137, 0.5751, 0.1137, 0.9931, 0.1039, 0.9931, 0.2727, 0.5744, 0.2809, 0.574, 0.2809, 0.9914, 0.2727, 0.9918, 0.2257, 0.5744, 0.2347, 0.5747, 0.2347, 0.9921, 0.2257, 0.9918, 0.1137, 0.5751, 0.1233, 0.575, 0.1233, 0.993, 0.1137, 0.9931, 0.0, 0.574, 0.006915, 0.5744, 0.006915, 0.9924, 2.08e-08, 0.9919, 0.1233, 0.575, 0.1323, 0.5748, 0.1323, 0.9927, 0.1233, 0.993, 0.006915, 0.5744, 0.01505, 0.5748, 0.01505, 0.9927, 0.006915, 0.9924])
me_cone.update()

# ---- objects
ob_cone = bpy.data.objects.new('Cone', me_cone)

# ---- transforms, parenting, visibility, modifiers, constraints
ob_cone.location = (0.0, -2.0, 0.0)
ob_cone.rotation_euler = (1.571, -0.0, 0.0)
_m = ob_cone.modifiers.new('Auto Smooth', 'NODES')
_m.node_group = ng_auto_smooth
_gi = [s.identifier for s in ng_auto_smooth.interface.items_tree if s.item_type == 'SOCKET' and s.in_out == 'INPUT']
_m[_gi[1]] = 0.5236  # 'Angle'

# ---- collection membership
col_collection.objects.link(ob_cone)

# ---- scene / render settings (as saved in the file)
scene.frame_start = 1; scene.frame_end = 250; scene.frame_set(1)
scene.render.engine = 'BLENDER_EEVEE_NEXT'
scene.cycles.sampling_pattern = 'TABULATED_SOBOL'
bpy.context.view_layer.update()

# ---- added for rendering (the .blend has no active camera and no usable light): camera, sun
cam_auto = bpy.data.cameras.new('AutoCamera')
cam_auto.lens = 50.0
cam_auto.sensor_width = 36.0
cam_auto.clip_end = 1000.0
ob_auto_camera = bpy.data.objects.new('AutoCamera', cam_auto)
scene.collection.objects.link(ob_auto_camera)
ob_auto_camera.location = (7.58966, -10.2576, 6.07173)
ob_auto_camera.rotation_euler = (1.09748, -7.21219e-08, 0.694738)
scene.camera = ob_auto_camera
light_auto_sun = bpy.data.lights.new('AutoSun', 'SUN')
light_auto_sun.energy = 3.0
light_auto_sun.angle = 0.0523599
ob_auto_sun = bpy.data.objects.new('AutoSun', light_auto_sun)
scene.collection.objects.link(ob_auto_sun)
ob_auto_sun.rotation_euler = (0.872665, 0.174533, 0.523599)
bpy.context.view_layer.update()

